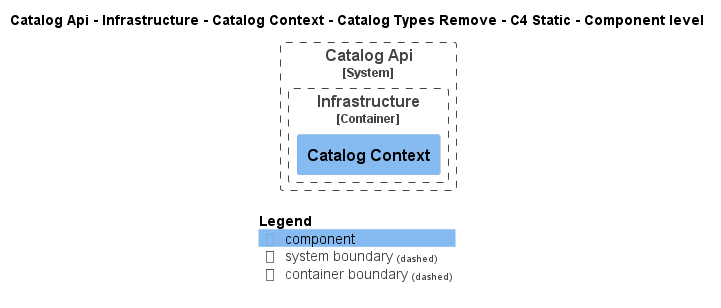

The diagram above was rendered by PlantUML. Its source (embedded in the PNG):
@startuml
!pragma layout smetana
!include ..\..\..\..\..\..\..\..\.c4s\C4_Component.puml

AddElementTag("state:new", $bgColor=green, $fontColor=#ffffff, $borderColor=green, $shadowing="False")
AddElementTag("state:changed", $bgColor=orange, $fontColor=#ffffff, $borderColor=orange, $shadowing="False")
AddElementTag("state:removed", $bgColor=red, $fontColor=#ffffff, $borderColor=red, $shadowing="False")

AddRelTag("state:new", $textColor=green, $lineColor=green)
AddRelTag("state:changed", $textColor=orange, $lineColor=orange)
AddRelTag("state:removed", $textColor=red, $lineColor=red)

SHOW_PERSON_PORTRAIT()
LAYOUT_TOP_DOWN()

skinparam linetype polyline

title Catalog Api - Infrastructure - Catalog Context - Catalog Types Remove - C4 Static - Component level


System_Boundary(dotnet.eShop.Architecture.SoftwareSystems.CatalogApi, "Catalog Api") {
    
Container_Boundary(dotnet.eShop.Architecture.SoftwareSystems.CatalogApi.Containers.Infrastructure, "Infrastructure") {
    Component(dotnet.eShop.Architecture.SoftwareSystems.CatalogApi.Containers.Infrastructure.Components.CatalogContext, "Catalog Context", "", "")
}
}



SHOW_LEGEND()
@enduml